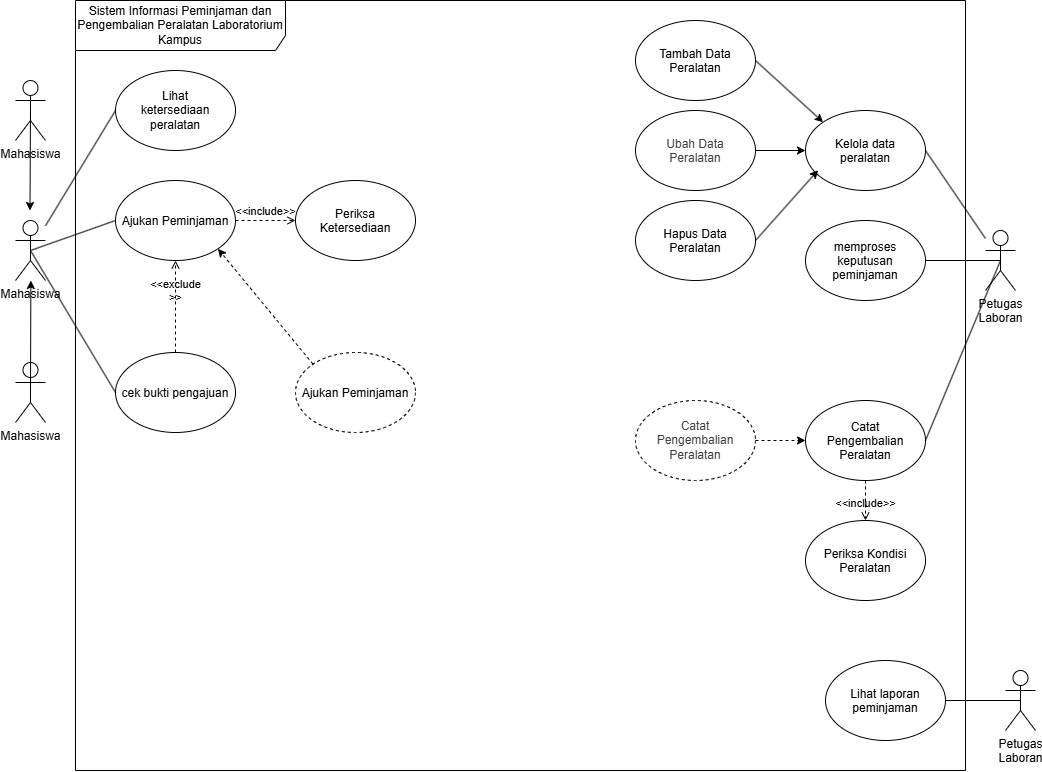

The diagram above was exported from draw.io. Its source (the exported page's mxGraphModel, read from the mxfile embedded in the PNG):
<mxGraphModel dx="1723" dy="1446" grid="1" gridSize="10" guides="1" tooltips="1" connect="1" arrows="1" fold="1" page="1" pageScale="1" pageWidth="850" pageHeight="1100" background="light-dark(#ffffff, #121212)" math="0" shadow="0">
  <root>
    <mxCell id="0" />
    <mxCell id="1" parent="0" />
    <mxCell id="iLTuTRfhLqis5Xdqhiao-7" parent="1" style="shape=umlFrame;whiteSpace=wrap;html=1;pointerEvents=0;recursiveResize=0;container=1;collapsible=0;width=210;height=50;" value="&lt;font&gt;Sistem Informasi Peminjaman dan Pengembalian Peralatan Laboratorium&lt;br&gt;Kampus&lt;/font&gt;" vertex="1">
      <mxGeometry height="770" width="890" x="160" y="40" as="geometry" />
    </mxCell>
    <mxCell id="iLTuTRfhLqis5Xdqhiao-10" parent="iLTuTRfhLqis5Xdqhiao-7" style="ellipse;whiteSpace=wrap;html=1;shapeInside=1;" value="&lt;br&gt;Lihat ketersediaan&lt;br&gt;peralatan&lt;br&gt;&lt;div&gt;&lt;br&gt;&lt;/div&gt;" vertex="1">
      <mxGeometry height="80" width="120" x="40" y="70" as="geometry" />
    </mxCell>
    <mxCell id="twDohAJ4Zdq2k7b6ZgrC-1" parent="iLTuTRfhLqis5Xdqhiao-7" style="ellipse;whiteSpace=wrap;html=1;shapeInside=1;" value="&lt;div&gt;Ajukan Peminjaman&lt;/div&gt;" vertex="1">
      <mxGeometry height="80" width="120" x="40" y="180" as="geometry" />
    </mxCell>
    <mxCell id="twDohAJ4Zdq2k7b6ZgrC-2" parent="iLTuTRfhLqis5Xdqhiao-7" style="ellipse;whiteSpace=wrap;html=1;shapeInside=1;" value="&lt;div&gt;cek bukti pengajuan&lt;/div&gt;" vertex="1">
      <mxGeometry height="80" width="120" x="40" y="352" as="geometry" />
    </mxCell>
    <mxCell id="twDohAJ4Zdq2k7b6ZgrC-3" parent="iLTuTRfhLqis5Xdqhiao-7" style="ellipse;whiteSpace=wrap;html=1;shapeInside=1;" value="Periksa Ketersediaan" vertex="1">
      <mxGeometry height="80" width="120" x="220" y="180" as="geometry" />
    </mxCell>
    <mxCell id="twDohAJ4Zdq2k7b6ZgrC-12" edge="1" parent="iLTuTRfhLqis5Xdqhiao-7" source="twDohAJ4Zdq2k7b6ZgrC-2" style="html=1;verticalAlign=bottom;labelBackgroundColor=none;endArrow=open;endFill=0;dashed=1;exitX=0.5;exitY=0;exitDx=0;exitDy=0;entryX=0.5;entryY=1;entryDx=0;entryDy=0;" target="twDohAJ4Zdq2k7b6ZgrC-1" value="&amp;lt;&amp;lt;exclude&lt;div&gt;&amp;gt;&amp;gt;&lt;/div&gt;">
      <mxGeometry relative="1" width="160" as="geometry">
        <mxPoint x="100" y="342.14285714285757" as="sourcePoint" />
        <mxPoint x="290" y="220" as="targetPoint" />
      </mxGeometry>
    </mxCell>
    <mxCell id="twDohAJ4Zdq2k7b6ZgrC-13" edge="1" parent="iLTuTRfhLqis5Xdqhiao-7" source="twDohAJ4Zdq2k7b6ZgrC-1" style="html=1;verticalAlign=bottom;labelBackgroundColor=none;endArrow=open;endFill=0;dashed=1;exitX=1;exitY=0.5;exitDx=0;exitDy=0;entryX=0;entryY=0.5;entryDx=0;entryDy=0;" target="twDohAJ4Zdq2k7b6ZgrC-3" value="&amp;lt;&amp;lt;include&amp;gt;&amp;gt;">
      <mxGeometry relative="1" width="160" as="geometry">
        <mxPoint x="225" y="331" as="sourcePoint" />
        <mxPoint x="225" y="270" as="targetPoint" />
      </mxGeometry>
    </mxCell>
    <mxCell id="iLTuTRfhLqis5Xdqhiao-11" parent="iLTuTRfhLqis5Xdqhiao-7" style="ellipse;whiteSpace=wrap;html=1;shapeInside=1;" value="&lt;br&gt;Kelola data peralatan&lt;br&gt;&lt;div&gt;&lt;br/&gt;&lt;/div&gt;" vertex="1">
      <mxGeometry height="80" width="120" x="730" y="110" as="geometry" />
    </mxCell>
    <mxCell id="twDohAJ4Zdq2k7b6ZgrC-4" parent="iLTuTRfhLqis5Xdqhiao-7" style="ellipse;whiteSpace=wrap;html=1;shapeInside=1;" value="Catat Pengembalian Peralatan" vertex="1">
      <mxGeometry height="80" width="120" x="730" y="400" as="geometry" />
    </mxCell>
    <mxCell id="twDohAJ4Zdq2k7b6ZgrC-5" parent="iLTuTRfhLqis5Xdqhiao-7" style="ellipse;whiteSpace=wrap;html=1;shapeInside=1;" value="&lt;div&gt;Lihat laporan peminjaman&lt;/div&gt;" vertex="1">
      <mxGeometry height="80" width="120" x="750" y="660" as="geometry" />
    </mxCell>
    <mxCell id="0ry7SlYVEa938988ddBO-8" edge="1" parent="iLTuTRfhLqis5Xdqhiao-7" source="0ry7SlYVEa938988ddBO-5" style="edgeStyle=none;html=1;exitX=1;exitY=0.5;exitDx=0;exitDy=0;entryX=0;entryY=0;entryDx=0;entryDy=0;" target="iLTuTRfhLqis5Xdqhiao-11">
      <mxGeometry relative="1" as="geometry" />
    </mxCell>
    <mxCell id="0ry7SlYVEa938988ddBO-5" parent="iLTuTRfhLqis5Xdqhiao-7" style="ellipse;whiteSpace=wrap;html=1;shapeInside=1;" value="&lt;div&gt;Tambah Data Peralatan&lt;/div&gt;" vertex="1">
      <mxGeometry height="80" width="120" x="560" y="20" as="geometry" />
    </mxCell>
    <mxCell id="0ry7SlYVEa938988ddBO-9" edge="1" parent="iLTuTRfhLqis5Xdqhiao-7" source="0ry7SlYVEa938988ddBO-6" style="edgeStyle=none;html=1;exitX=1;exitY=0.5;exitDx=0;exitDy=0;entryX=0;entryY=0.5;entryDx=0;entryDy=0;" target="iLTuTRfhLqis5Xdqhiao-11">
      <mxGeometry relative="1" as="geometry" />
    </mxCell>
    <mxCell id="0ry7SlYVEa938988ddBO-6" parent="iLTuTRfhLqis5Xdqhiao-7" style="ellipse;whiteSpace=wrap;html=1;shapeInside=1;" value="&lt;span style=&quot;color: rgb(63, 63, 63); text-decoration-line: inherit; background-color: transparent;&quot;&gt;Ubah&lt;/span&gt;&lt;span style=&quot;background-color: transparent; color: rgb(63, 63, 63); text-decoration-line: inherit;&quot;&gt;&amp;nbsp;Data Peralatan&lt;/span&gt;" vertex="1">
      <mxGeometry height="80" width="120" x="560" y="110" as="geometry" />
    </mxCell>
    <mxCell id="0ry7SlYVEa938988ddBO-7" parent="iLTuTRfhLqis5Xdqhiao-7" style="ellipse;whiteSpace=wrap;html=1;shapeInside=1;" value="&lt;div&gt;Hapus Data Peralatan&lt;/div&gt;" vertex="1">
      <mxGeometry height="80" width="120" x="560" y="200" as="geometry" />
    </mxCell>
    <mxCell id="0ry7SlYVEa938988ddBO-10" edge="1" parent="iLTuTRfhLqis5Xdqhiao-7" source="0ry7SlYVEa938988ddBO-7" style="edgeStyle=none;html=1;exitX=1;exitY=0.5;exitDx=0;exitDy=0;entryX=0.105;entryY=0.747;entryDx=0;entryDy=0;entryPerimeter=0;" target="iLTuTRfhLqis5Xdqhiao-11">
      <mxGeometry relative="1" as="geometry" />
    </mxCell>
    <mxCell id="iLTuTRfhLqis5Xdqhiao-15" edge="1" parent="iLTuTRfhLqis5Xdqhiao-7" source="iLTuTRfhLqis5Xdqhiao-9" style="edgeStyle=none;html=1;entryX=1;entryY=0.5;entryDx=0;entryDy=0;endArrow=none;endFill=0;" target="iLTuTRfhLqis5Xdqhiao-11">
      <mxGeometry relative="1" as="geometry" />
    </mxCell>
    <mxCell id="twDohAJ4Zdq2k7b6ZgrC-8" edge="1" parent="iLTuTRfhLqis5Xdqhiao-7" source="iLTuTRfhLqis5Xdqhiao-9" style="edgeStyle=none;html=1;exitX=0.5;exitY=0.5;exitDx=0;exitDy=0;exitPerimeter=0;entryX=1;entryY=0.5;entryDx=0;entryDy=0;endArrow=none;endFill=0;" target="twDohAJ4Zdq2k7b6ZgrC-4">
      <mxGeometry relative="1" as="geometry" />
    </mxCell>
    <mxCell id="0ry7SlYVEa938988ddBO-20" edge="1" parent="iLTuTRfhLqis5Xdqhiao-7" source="iLTuTRfhLqis5Xdqhiao-9" style="edgeStyle=none;html=1;exitX=0.5;exitY=0.5;exitDx=0;exitDy=0;exitPerimeter=0;entryX=1;entryY=0.5;entryDx=0;entryDy=0;endArrow=none;endFill=0;" target="0ry7SlYVEa938988ddBO-19">
      <mxGeometry relative="1" as="geometry" />
    </mxCell>
    <mxCell id="iLTuTRfhLqis5Xdqhiao-9" parent="iLTuTRfhLqis5Xdqhiao-7" style="shape=umlActor;verticalLabelPosition=bottom;verticalAlign=top;html=1;" value="Petugas&lt;div&gt;Laboran&lt;/div&gt;" vertex="1">
      <mxGeometry height="60" width="30" x="910" y="230" as="geometry" />
    </mxCell>
    <mxCell id="twDohAJ4Zdq2k7b6ZgrC-10" edge="1" parent="iLTuTRfhLqis5Xdqhiao-7" source="twDohAJ4Zdq2k7b6ZgrC-9" style="edgeStyle=none;html=1;exitX=0.5;exitY=0.5;exitDx=0;exitDy=0;exitPerimeter=0;entryX=1;entryY=0.5;entryDx=0;entryDy=0;endArrow=none;endFill=0;" target="twDohAJ4Zdq2k7b6ZgrC-5">
      <mxGeometry relative="1" as="geometry" />
    </mxCell>
    <mxCell id="twDohAJ4Zdq2k7b6ZgrC-9" parent="iLTuTRfhLqis5Xdqhiao-7" style="shape=umlActor;verticalLabelPosition=bottom;verticalAlign=top;html=1;" value="Petugas&lt;div&gt;Laboran&lt;/div&gt;" vertex="1">
      <mxGeometry height="60" width="30" x="930" y="670" as="geometry" />
    </mxCell>
    <mxCell id="0ry7SlYVEa938988ddBO-15" edge="1" parent="iLTuTRfhLqis5Xdqhiao-7" source="0ry7SlYVEa938988ddBO-11" style="edgeStyle=none;html=1;exitX=1;exitY=0.5;exitDx=0;exitDy=0;entryX=0;entryY=0.5;entryDx=0;entryDy=0;dashed=1;" target="twDohAJ4Zdq2k7b6ZgrC-4">
      <mxGeometry relative="1" as="geometry" />
    </mxCell>
    <mxCell id="0ry7SlYVEa938988ddBO-11" parent="iLTuTRfhLqis5Xdqhiao-7" style="ellipse;whiteSpace=wrap;html=1;shapeInside=1;dashed=1;" value="&lt;br&gt;&lt;span style=&quot;color: rgb(63, 63, 63);&quot;&gt;Catat Pengembalian Peralatan&lt;/span&gt;" vertex="1">
      <mxGeometry height="80" width="120" x="560" y="400" as="geometry" />
    </mxCell>
    <mxCell id="0ry7SlYVEa938988ddBO-12" parent="iLTuTRfhLqis5Xdqhiao-7" style="ellipse;whiteSpace=wrap;html=1;shapeInside=1;" value="Periksa Kondisi Peralatan" vertex="1">
      <mxGeometry height="80" width="120" x="730" y="520" as="geometry" />
    </mxCell>
    <mxCell id="0ry7SlYVEa938988ddBO-18" edge="1" parent="iLTuTRfhLqis5Xdqhiao-7" source="0ry7SlYVEa938988ddBO-17" style="edgeStyle=none;html=1;exitX=0;exitY=0;exitDx=0;exitDy=0;entryX=1;entryY=1;entryDx=0;entryDy=0;dashed=1;" target="twDohAJ4Zdq2k7b6ZgrC-1">
      <mxGeometry relative="1" as="geometry" />
    </mxCell>
    <mxCell id="0ry7SlYVEa938988ddBO-17" parent="iLTuTRfhLqis5Xdqhiao-7" style="ellipse;whiteSpace=wrap;html=1;shapeInside=1;dashed=1;" value="Ajukan Peminjaman" vertex="1">
      <mxGeometry height="80" width="120" x="220" y="352" as="geometry" />
    </mxCell>
    <mxCell id="0ry7SlYVEa938988ddBO-19" parent="iLTuTRfhLqis5Xdqhiao-7" style="ellipse;whiteSpace=wrap;html=1;shapeInside=1;" value="&lt;div&gt;memproses keputusan peminjaman&lt;/div&gt;" vertex="1">
      <mxGeometry height="80" width="120" x="730" y="220" as="geometry" />
    </mxCell>
    <mxCell id="0ry7SlYVEa938988ddBO-21" edge="1" parent="iLTuTRfhLqis5Xdqhiao-7" source="twDohAJ4Zdq2k7b6ZgrC-4" style="html=1;verticalAlign=bottom;labelBackgroundColor=none;endArrow=open;endFill=0;dashed=1;exitX=0.5;exitY=1;exitDx=0;exitDy=0;entryX=0.5;entryY=0;entryDx=0;entryDy=0;" target="0ry7SlYVEa938988ddBO-12" value="&amp;lt;&amp;lt;include&amp;gt;&amp;gt;">
      <mxGeometry relative="1" width="160" x="0.6" as="geometry">
        <Array as="points" />
        <mxPoint x="390" y="480" as="sourcePoint" />
        <mxPoint x="550" y="480" as="targetPoint" />
      </mxGeometry>
    </mxCell>
    <mxCell id="iLTuTRfhLqis5Xdqhiao-14" edge="1" parent="1" source="iLTuTRfhLqis5Xdqhiao-8" style="edgeStyle=none;html=1;entryX=0;entryY=0.5;entryDx=0;entryDy=0;endArrow=none;endFill=0;" target="iLTuTRfhLqis5Xdqhiao-10">
      <mxGeometry relative="1" as="geometry" />
    </mxCell>
    <mxCell id="twDohAJ4Zdq2k7b6ZgrC-6" edge="1" parent="1" source="iLTuTRfhLqis5Xdqhiao-8" style="edgeStyle=none;html=1;exitX=0.5;exitY=0.5;exitDx=0;exitDy=0;exitPerimeter=0;entryX=0;entryY=0.5;entryDx=0;entryDy=0;endArrow=none;endFill=0;" target="twDohAJ4Zdq2k7b6ZgrC-1">
      <mxGeometry relative="1" as="geometry" />
    </mxCell>
    <mxCell id="twDohAJ4Zdq2k7b6ZgrC-7" edge="1" parent="1" source="iLTuTRfhLqis5Xdqhiao-8" style="edgeStyle=none;html=1;exitX=0.5;exitY=0.5;exitDx=0;exitDy=0;exitPerimeter=0;entryX=0;entryY=0.5;entryDx=0;entryDy=0;endArrow=none;endFill=0;" target="twDohAJ4Zdq2k7b6ZgrC-2">
      <mxGeometry relative="1" as="geometry" />
    </mxCell>
    <mxCell id="iLTuTRfhLqis5Xdqhiao-8" parent="1" style="shape=umlActor;verticalLabelPosition=bottom;verticalAlign=top;html=1;" value="Mahasiswa" vertex="1">
      <mxGeometry height="60" width="30" x="100" y="260" as="geometry" />
    </mxCell>
    <mxCell id="0ry7SlYVEa938988ddBO-4" edge="1" parent="1" source="0ry7SlYVEa938988ddBO-1" style="edgeStyle=none;html=1;exitX=0.5;exitY=0.5;exitDx=0;exitDy=0;exitPerimeter=0;">
      <mxGeometry relative="1" as="geometry">
        <mxPoint x="114.4835164835165" y="250" as="targetPoint" />
      </mxGeometry>
    </mxCell>
    <mxCell id="0ry7SlYVEa938988ddBO-1" parent="1" style="shape=umlActor;verticalLabelPosition=bottom;verticalAlign=top;html=1;" value="Mahasiswa" vertex="1">
      <mxGeometry height="60" width="30" x="100" y="120" as="geometry" />
    </mxCell>
    <mxCell id="0ry7SlYVEa938988ddBO-2" parent="1" style="shape=umlActor;verticalLabelPosition=bottom;verticalAlign=top;html=1;" value="Mahasiswa" vertex="1">
      <mxGeometry height="60" width="30" x="100" y="402" as="geometry" />
    </mxCell>
    <mxCell id="0ry7SlYVEa938988ddBO-3" edge="1" parent="1" source="0ry7SlYVEa938988ddBO-2" style="edgeStyle=none;html=1;exitX=0.5;exitY=0.5;exitDx=0;exitDy=0;exitPerimeter=0;">
      <mxGeometry relative="1" as="geometry">
        <mxPoint x="115.36" y="320" as="targetPoint" />
      </mxGeometry>
    </mxCell>
  </root>
</mxGraphModel>